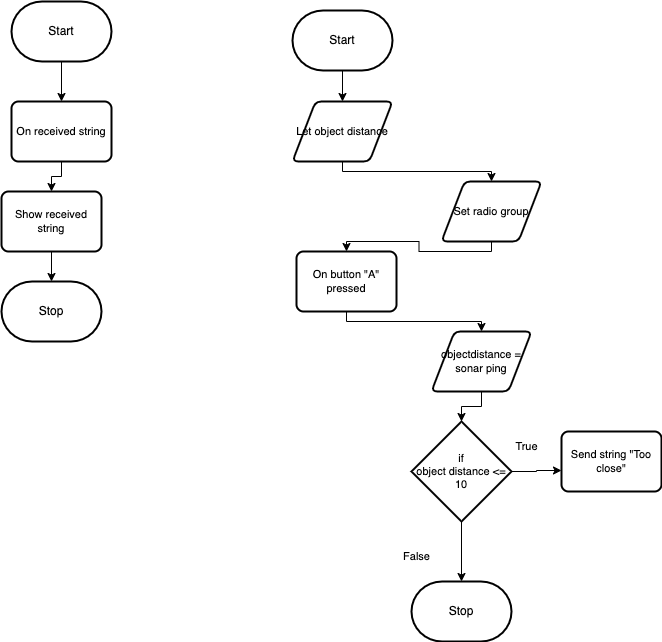

The diagram above was exported from draw.io. Its source (the exported page's mxGraphModel, read from the mxfile embedded in the PNG):
<mxGraphModel dx="846" dy="559" grid="1" gridSize="10" guides="1" tooltips="1" connect="1" arrows="1" fold="1" page="1" pageScale="1" pageWidth="850" pageHeight="1100" math="0" shadow="0">
  <root>
    <mxCell id="0" />
    <mxCell id="1" parent="0" />
    <mxCell id="8" style="edgeStyle=orthogonalEdgeStyle;shape=connector;rounded=0;html=1;exitX=0.5;exitY=1;exitDx=0;exitDy=0;exitPerimeter=0;labelBackgroundColor=default;strokeColor=default;fontFamily=Helvetica;fontSize=11;fontColor=default;endArrow=classic;" edge="1" parent="1" source="2" target="6">
      <mxGeometry relative="1" as="geometry" />
    </mxCell>
    <mxCell id="2" value="Start" style="strokeWidth=2;html=1;shape=mxgraph.flowchart.terminator;whiteSpace=wrap;" parent="1" vertex="1">
      <mxGeometry x="371" y="79" width="100" height="60" as="geometry" />
    </mxCell>
    <mxCell id="3" value="Stop" style="strokeWidth=2;html=1;shape=mxgraph.flowchart.terminator;whiteSpace=wrap;" parent="1" vertex="1">
      <mxGeometry x="490" y="650" width="100" height="60" as="geometry" />
    </mxCell>
    <mxCell id="12" style="edgeStyle=orthogonalEdgeStyle;shape=connector;rounded=0;html=1;exitX=0.5;exitY=1;exitDx=0;exitDy=0;labelBackgroundColor=default;strokeColor=default;fontFamily=Helvetica;fontSize=11;fontColor=default;endArrow=classic;" edge="1" parent="1" source="5" target="11">
      <mxGeometry relative="1" as="geometry" />
    </mxCell>
    <mxCell id="5" value="On button &quot;A&quot; pressed" style="rounded=1;whiteSpace=wrap;html=1;absoluteArcSize=1;arcSize=14;strokeWidth=2;fontFamily=Helvetica;fontSize=11;fontColor=default;" vertex="1" parent="1">
      <mxGeometry x="375" y="320" width="100" height="60" as="geometry" />
    </mxCell>
    <mxCell id="9" style="edgeStyle=orthogonalEdgeStyle;shape=connector;rounded=0;html=1;exitX=0.5;exitY=1;exitDx=0;exitDy=0;entryX=0.5;entryY=0;entryDx=0;entryDy=0;labelBackgroundColor=default;strokeColor=default;fontFamily=Helvetica;fontSize=11;fontColor=default;endArrow=classic;" edge="1" parent="1" source="6" target="7">
      <mxGeometry relative="1" as="geometry" />
    </mxCell>
    <mxCell id="6" value="Let object distance" style="shape=parallelogram;html=1;strokeWidth=2;perimeter=parallelogramPerimeter;whiteSpace=wrap;rounded=1;arcSize=12;size=0.23;fontFamily=Helvetica;fontSize=11;fontColor=default;" vertex="1" parent="1">
      <mxGeometry x="371" y="170" width="100" height="60" as="geometry" />
    </mxCell>
    <mxCell id="10" style="edgeStyle=orthogonalEdgeStyle;shape=connector;rounded=0;html=1;exitX=0.5;exitY=1;exitDx=0;exitDy=0;entryX=0.5;entryY=0;entryDx=0;entryDy=0;labelBackgroundColor=default;strokeColor=default;fontFamily=Helvetica;fontSize=11;fontColor=default;endArrow=classic;" edge="1" parent="1" source="7" target="5">
      <mxGeometry relative="1" as="geometry" />
    </mxCell>
    <mxCell id="7" value="Set radio group" style="shape=parallelogram;html=1;strokeWidth=2;perimeter=parallelogramPerimeter;whiteSpace=wrap;rounded=1;arcSize=12;size=0.23;fontFamily=Helvetica;fontSize=11;fontColor=default;" vertex="1" parent="1">
      <mxGeometry x="520" y="250" width="100" height="60" as="geometry" />
    </mxCell>
    <mxCell id="17" style="edgeStyle=orthogonalEdgeStyle;shape=connector;rounded=0;html=1;exitX=0.5;exitY=1;exitDx=0;exitDy=0;entryX=0.5;entryY=0;entryDx=0;entryDy=0;entryPerimeter=0;labelBackgroundColor=default;strokeColor=default;fontFamily=Helvetica;fontSize=11;fontColor=default;endArrow=classic;" edge="1" parent="1" source="11" target="16">
      <mxGeometry relative="1" as="geometry" />
    </mxCell>
    <mxCell id="11" value="objectdistance = sonar ping" style="shape=parallelogram;html=1;strokeWidth=2;perimeter=parallelogramPerimeter;whiteSpace=wrap;rounded=1;arcSize=12;size=0.23;fontFamily=Helvetica;fontSize=11;fontColor=default;" vertex="1" parent="1">
      <mxGeometry x="510" y="400" width="100" height="60" as="geometry" />
    </mxCell>
    <mxCell id="19" style="edgeStyle=orthogonalEdgeStyle;shape=connector;rounded=0;html=1;exitX=1;exitY=0.5;exitDx=0;exitDy=0;exitPerimeter=0;entryX=0;entryY=0.65;entryDx=0;entryDy=0;entryPerimeter=0;labelBackgroundColor=default;strokeColor=default;fontFamily=Helvetica;fontSize=11;fontColor=default;endArrow=classic;" edge="1" parent="1" source="16" target="18">
      <mxGeometry relative="1" as="geometry" />
    </mxCell>
    <mxCell id="22" style="edgeStyle=orthogonalEdgeStyle;shape=connector;rounded=0;html=1;exitX=0.5;exitY=1;exitDx=0;exitDy=0;exitPerimeter=0;entryX=0.5;entryY=0;entryDx=0;entryDy=0;entryPerimeter=0;labelBackgroundColor=default;strokeColor=default;fontFamily=Helvetica;fontSize=11;fontColor=default;endArrow=classic;" edge="1" parent="1" source="16" target="3">
      <mxGeometry relative="1" as="geometry" />
    </mxCell>
    <mxCell id="16" value="if&lt;br&gt;object distance &amp;lt;= 10" style="strokeWidth=2;html=1;shape=mxgraph.flowchart.decision;whiteSpace=wrap;fontFamily=Helvetica;fontSize=11;fontColor=default;" vertex="1" parent="1">
      <mxGeometry x="490" y="490" width="100" height="100" as="geometry" />
    </mxCell>
    <mxCell id="18" value="Send string &quot;Too close&quot;" style="rounded=1;whiteSpace=wrap;html=1;absoluteArcSize=1;arcSize=14;strokeWidth=2;fontFamily=Helvetica;fontSize=11;fontColor=default;" vertex="1" parent="1">
      <mxGeometry x="640" y="500" width="100" height="60" as="geometry" />
    </mxCell>
    <mxCell id="20" value="True" style="text;html=1;align=center;verticalAlign=middle;resizable=0;points=[];autosize=1;strokeColor=none;fillColor=none;fontSize=11;fontFamily=Helvetica;fontColor=default;" vertex="1" parent="1">
      <mxGeometry x="580" y="500" width="50" height="30" as="geometry" />
    </mxCell>
    <mxCell id="21" value="False" style="text;html=1;align=center;verticalAlign=middle;resizable=0;points=[];autosize=1;strokeColor=none;fillColor=none;fontSize=11;fontFamily=Helvetica;fontColor=default;" vertex="1" parent="1">
      <mxGeometry x="470" y="610" width="50" height="30" as="geometry" />
    </mxCell>
    <mxCell id="28" style="edgeStyle=orthogonalEdgeStyle;shape=connector;rounded=0;html=1;exitX=0.5;exitY=1;exitDx=0;exitDy=0;exitPerimeter=0;entryX=0.5;entryY=0;entryDx=0;entryDy=0;labelBackgroundColor=default;strokeColor=default;fontFamily=Helvetica;fontSize=11;fontColor=default;endArrow=classic;" edge="1" parent="1" source="23" target="27">
      <mxGeometry relative="1" as="geometry" />
    </mxCell>
    <mxCell id="23" value="Start" style="strokeWidth=2;html=1;shape=mxgraph.flowchart.terminator;whiteSpace=wrap;" vertex="1" parent="1">
      <mxGeometry x="90" y="70" width="100" height="60" as="geometry" />
    </mxCell>
    <mxCell id="24" value="Stop" style="strokeWidth=2;html=1;shape=mxgraph.flowchart.terminator;whiteSpace=wrap;" vertex="1" parent="1">
      <mxGeometry x="80" y="350" width="100" height="60" as="geometry" />
    </mxCell>
    <mxCell id="30" style="edgeStyle=orthogonalEdgeStyle;shape=connector;rounded=0;html=1;exitX=0.5;exitY=1;exitDx=0;exitDy=0;labelBackgroundColor=default;strokeColor=default;fontFamily=Helvetica;fontSize=11;fontColor=default;endArrow=classic;" edge="1" parent="1" source="27" target="29">
      <mxGeometry relative="1" as="geometry" />
    </mxCell>
    <mxCell id="27" value="On received string" style="rounded=1;whiteSpace=wrap;html=1;absoluteArcSize=1;arcSize=14;strokeWidth=2;fontFamily=Helvetica;fontSize=11;fontColor=default;" vertex="1" parent="1">
      <mxGeometry x="90" y="170" width="100" height="60" as="geometry" />
    </mxCell>
    <mxCell id="31" style="edgeStyle=orthogonalEdgeStyle;shape=connector;rounded=0;html=1;exitX=0.5;exitY=1;exitDx=0;exitDy=0;entryX=0.5;entryY=0;entryDx=0;entryDy=0;entryPerimeter=0;labelBackgroundColor=default;strokeColor=default;fontFamily=Helvetica;fontSize=11;fontColor=default;endArrow=classic;" edge="1" parent="1" source="29" target="24">
      <mxGeometry relative="1" as="geometry" />
    </mxCell>
    <mxCell id="29" value="Show received string" style="rounded=1;whiteSpace=wrap;html=1;absoluteArcSize=1;arcSize=14;strokeWidth=2;fontFamily=Helvetica;fontSize=11;fontColor=default;" vertex="1" parent="1">
      <mxGeometry x="80" y="260" width="100" height="60" as="geometry" />
    </mxCell>
  </root>
</mxGraphModel>